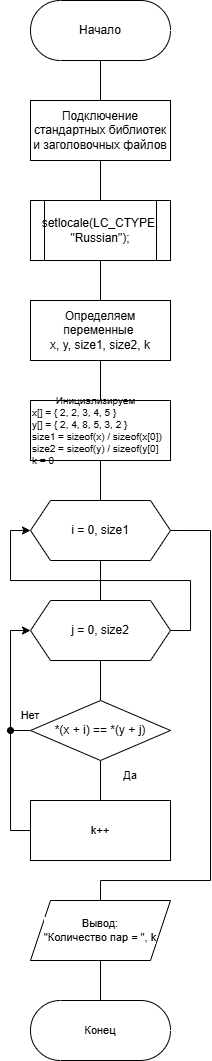

The diagram above was exported from draw.io. Its source (the exported page's mxGraphModel, read from the mxfile embedded in the PNG):
<mxGraphModel dx="735" dy="577" grid="1" gridSize="10" guides="1" tooltips="1" connect="1" arrows="1" fold="1" page="1" pageScale="1" pageWidth="827" pageHeight="1169" math="0" shadow="0">
  <root>
    <mxCell id="0" />
    <mxCell id="1" parent="0" />
    <mxCell id="lpwBqHNYMur539OCGt_a-21" value="" style="edgeStyle=orthogonalEdgeStyle;shape=connector;rounded=0;orthogonalLoop=1;jettySize=auto;html=1;strokeColor=default;align=center;verticalAlign=middle;fontFamily=Helvetica;fontSize=11;fontColor=default;labelBackgroundColor=default;endArrow=none;endFill=0;" edge="1" parent="1" source="lpwBqHNYMur539OCGt_a-1" target="lpwBqHNYMur539OCGt_a-2">
      <mxGeometry relative="1" as="geometry" />
    </mxCell>
    <mxCell id="lpwBqHNYMur539OCGt_a-1" value="Начало" style="html=1;dashed=0;whiteSpace=wrap;shape=mxgraph.dfd.start" vertex="1" parent="1">
      <mxGeometry x="280" y="80" width="140" height="60" as="geometry" />
    </mxCell>
    <mxCell id="lpwBqHNYMur539OCGt_a-22" value="" style="edgeStyle=orthogonalEdgeStyle;shape=connector;rounded=0;orthogonalLoop=1;jettySize=auto;html=1;strokeColor=default;align=center;verticalAlign=middle;fontFamily=Helvetica;fontSize=11;fontColor=default;labelBackgroundColor=default;endArrow=none;endFill=0;" edge="1" parent="1" source="lpwBqHNYMur539OCGt_a-2" target="lpwBqHNYMur539OCGt_a-3">
      <mxGeometry relative="1" as="geometry" />
    </mxCell>
    <mxCell id="lpwBqHNYMur539OCGt_a-2" value="Подключение стандартных библиотек и заголовочных файлов" style="whiteSpace=wrap;html=1;" vertex="1" parent="1">
      <mxGeometry x="280" y="180" width="140" height="60" as="geometry" />
    </mxCell>
    <mxCell id="lpwBqHNYMur539OCGt_a-20" value="" style="edgeStyle=orthogonalEdgeStyle;shape=connector;rounded=0;orthogonalLoop=1;jettySize=auto;html=1;strokeColor=default;align=center;verticalAlign=middle;fontFamily=Helvetica;fontSize=11;fontColor=default;labelBackgroundColor=default;endArrow=none;endFill=0;" edge="1" parent="1" source="lpwBqHNYMur539OCGt_a-3" target="lpwBqHNYMur539OCGt_a-4">
      <mxGeometry relative="1" as="geometry" />
    </mxCell>
    <mxCell id="lpwBqHNYMur539OCGt_a-3" value="&lt;div&gt;&lt;span style=&quot;background-color: transparent; color: light-dark(rgb(0, 0, 0), rgb(255, 255, 255));&quot;&gt;setlocale(LC_CTYPE, &quot;Russian&quot;);&lt;/span&gt;&lt;/div&gt;" style="shape=process;whiteSpace=wrap;html=1;backgroundOutline=1;fontSize=12;" vertex="1" parent="1">
      <mxGeometry x="280" y="280" width="140" height="60" as="geometry" />
    </mxCell>
    <mxCell id="lpwBqHNYMur539OCGt_a-19" value="" style="edgeStyle=orthogonalEdgeStyle;shape=connector;rounded=0;orthogonalLoop=1;jettySize=auto;html=1;strokeColor=default;align=center;verticalAlign=middle;fontFamily=Helvetica;fontSize=11;fontColor=default;labelBackgroundColor=default;endArrow=none;endFill=0;" edge="1" parent="1" source="lpwBqHNYMur539OCGt_a-4" target="lpwBqHNYMur539OCGt_a-5">
      <mxGeometry relative="1" as="geometry" />
    </mxCell>
    <mxCell id="lpwBqHNYMur539OCGt_a-4" value="Определяем переменные&amp;nbsp;&lt;div&gt;x, y, size1, size2, k&lt;/div&gt;" style="whiteSpace=wrap;html=1;rounded=0;" vertex="1" parent="1">
      <mxGeometry x="280" y="380" width="140" height="60" as="geometry" />
    </mxCell>
    <mxCell id="lpwBqHNYMur539OCGt_a-18" value="" style="edgeStyle=orthogonalEdgeStyle;shape=connector;rounded=0;orthogonalLoop=1;jettySize=auto;html=1;strokeColor=default;align=center;verticalAlign=middle;fontFamily=Helvetica;fontSize=11;fontColor=default;labelBackgroundColor=default;endArrow=none;endFill=0;" edge="1" parent="1" source="lpwBqHNYMur539OCGt_a-5" target="lpwBqHNYMur539OCGt_a-6">
      <mxGeometry relative="1" as="geometry" />
    </mxCell>
    <mxCell id="lpwBqHNYMur539OCGt_a-5" value="&lt;div style=&quot;text-align: center;&quot;&gt;&lt;span style=&quot;background-color: transparent; color: light-dark(rgb(0, 0, 0), rgb(255, 255, 255));&quot;&gt;Инициализируем&amp;nbsp;&lt;/span&gt;&lt;/div&gt;&lt;div&gt;&lt;div&gt;x[] = { 2, 2, 3, 4, 5 }&lt;/div&gt;&lt;div&gt;&lt;span style=&quot;white-space: normal;&quot;&gt;y[] = { 2, 4, 8, 5, 3, 2 }&lt;/span&gt;&lt;/div&gt;&lt;/div&gt;&lt;div&gt;&lt;div&gt;size1 = sizeof(x) / sizeof(x[0])&lt;/div&gt;&lt;div&gt;&lt;span style=&quot;white-space: normal;&quot;&gt;size2 = sizeof(y) / sizeof(y[0]&lt;/span&gt;&lt;/div&gt;&lt;/div&gt;&lt;div&gt;&lt;span style=&quot;white-space: normal;&quot;&gt;k = 0&lt;/span&gt;&lt;/div&gt;" style="whiteSpace=wrap;html=1;rounded=0;fontSize=10;align=left;" vertex="1" parent="1">
      <mxGeometry x="280" y="480" width="140" height="60" as="geometry" />
    </mxCell>
    <mxCell id="lpwBqHNYMur539OCGt_a-17" value="" style="edgeStyle=orthogonalEdgeStyle;shape=connector;rounded=0;orthogonalLoop=1;jettySize=auto;html=1;strokeColor=default;align=center;verticalAlign=middle;fontFamily=Helvetica;fontSize=11;fontColor=default;labelBackgroundColor=default;endArrow=none;endFill=0;" edge="1" parent="1" source="lpwBqHNYMur539OCGt_a-6" target="lpwBqHNYMur539OCGt_a-7">
      <mxGeometry relative="1" as="geometry" />
    </mxCell>
    <mxCell id="lpwBqHNYMur539OCGt_a-24" style="edgeStyle=orthogonalEdgeStyle;shape=connector;rounded=0;orthogonalLoop=1;jettySize=auto;html=1;exitX=1;exitY=0.5;exitDx=0;exitDy=0;entryX=0.5;entryY=0;entryDx=0;entryDy=0;strokeColor=default;align=center;verticalAlign=middle;fontFamily=Helvetica;fontSize=11;fontColor=default;labelBackgroundColor=default;endArrow=none;endFill=0;" edge="1" parent="1" source="lpwBqHNYMur539OCGt_a-6" target="lpwBqHNYMur539OCGt_a-23">
      <mxGeometry relative="1" as="geometry">
        <Array as="points">
          <mxPoint x="460" y="610" />
          <mxPoint x="460" y="960" />
          <mxPoint x="350" y="960" />
        </Array>
      </mxGeometry>
    </mxCell>
    <mxCell id="lpwBqHNYMur539OCGt_a-6" value="i = 0, size1" style="shape=hexagon;perimeter=hexagonPerimeter2;whiteSpace=wrap;html=1;fixedSize=1;" vertex="1" parent="1">
      <mxGeometry x="280" y="580" width="140" height="60" as="geometry" />
    </mxCell>
    <mxCell id="lpwBqHNYMur539OCGt_a-9" value="" style="edgeStyle=orthogonalEdgeStyle;rounded=0;orthogonalLoop=1;jettySize=auto;html=1;endArrow=none;endFill=0;" edge="1" parent="1" source="lpwBqHNYMur539OCGt_a-7" target="lpwBqHNYMur539OCGt_a-8">
      <mxGeometry relative="1" as="geometry" />
    </mxCell>
    <mxCell id="lpwBqHNYMur539OCGt_a-14" style="edgeStyle=orthogonalEdgeStyle;shape=connector;rounded=0;orthogonalLoop=1;jettySize=auto;html=1;exitX=1;exitY=0.5;exitDx=0;exitDy=0;entryX=0;entryY=0.5;entryDx=0;entryDy=0;strokeColor=default;align=center;verticalAlign=middle;fontFamily=Helvetica;fontSize=11;fontColor=default;labelBackgroundColor=default;endArrow=classic;endFill=1;" edge="1" parent="1" source="lpwBqHNYMur539OCGt_a-7" target="lpwBqHNYMur539OCGt_a-6">
      <mxGeometry relative="1" as="geometry" />
    </mxCell>
    <mxCell id="lpwBqHNYMur539OCGt_a-7" value="j = 0, size2" style="shape=hexagon;perimeter=hexagonPerimeter2;whiteSpace=wrap;html=1;fixedSize=1;" vertex="1" parent="1">
      <mxGeometry x="280" y="680" width="140" height="60" as="geometry" />
    </mxCell>
    <mxCell id="lpwBqHNYMur539OCGt_a-11" value="" style="edgeStyle=orthogonalEdgeStyle;shape=connector;rounded=0;orthogonalLoop=1;jettySize=auto;html=1;strokeColor=default;align=center;verticalAlign=middle;fontFamily=Helvetica;fontSize=11;fontColor=default;labelBackgroundColor=default;endArrow=none;endFill=0;" edge="1" parent="1" source="lpwBqHNYMur539OCGt_a-8" target="lpwBqHNYMur539OCGt_a-10">
      <mxGeometry relative="1" as="geometry" />
    </mxCell>
    <mxCell id="lpwBqHNYMur539OCGt_a-15" style="edgeStyle=orthogonalEdgeStyle;shape=connector;rounded=0;orthogonalLoop=1;jettySize=auto;html=1;exitX=0;exitY=0.5;exitDx=0;exitDy=0;strokeColor=default;align=center;verticalAlign=middle;fontFamily=Helvetica;fontSize=11;fontColor=default;labelBackgroundColor=default;endArrow=oval;endFill=1;" edge="1" parent="1" source="lpwBqHNYMur539OCGt_a-8">
      <mxGeometry relative="1" as="geometry">
        <mxPoint x="260" y="810" as="targetPoint" />
      </mxGeometry>
    </mxCell>
    <mxCell id="lpwBqHNYMur539OCGt_a-8" value="*(x + i) == *(y + j)" style="rhombus;whiteSpace=wrap;html=1;" vertex="1" parent="1">
      <mxGeometry x="280" y="779.9999999999998" width="140" height="60" as="geometry" />
    </mxCell>
    <mxCell id="lpwBqHNYMur539OCGt_a-13" style="edgeStyle=orthogonalEdgeStyle;shape=connector;rounded=0;orthogonalLoop=1;jettySize=auto;html=1;exitX=0;exitY=0.5;exitDx=0;exitDy=0;entryX=0;entryY=0.5;entryDx=0;entryDy=0;strokeColor=default;align=center;verticalAlign=middle;fontFamily=Helvetica;fontSize=11;fontColor=default;labelBackgroundColor=default;endArrow=classic;endFill=1;" edge="1" parent="1" source="lpwBqHNYMur539OCGt_a-10" target="lpwBqHNYMur539OCGt_a-7">
      <mxGeometry relative="1" as="geometry" />
    </mxCell>
    <mxCell id="lpwBqHNYMur539OCGt_a-10" value="&lt;div&gt;k++&lt;/div&gt;" style="whiteSpace=wrap;html=1;rounded=0;fontFamily=Helvetica;fontSize=11;fontColor=default;labelBackgroundColor=default;" vertex="1" parent="1">
      <mxGeometry x="280" y="880" width="140" height="60" as="geometry" />
    </mxCell>
    <mxCell id="lpwBqHNYMur539OCGt_a-12" value="Да" style="text;html=1;whiteSpace=wrap;strokeColor=none;fillColor=none;align=center;verticalAlign=middle;rounded=0;fontFamily=Helvetica;fontSize=11;fontColor=default;labelBackgroundColor=default;" vertex="1" parent="1">
      <mxGeometry x="350" y="840" width="60" height="30" as="geometry" />
    </mxCell>
    <mxCell id="lpwBqHNYMur539OCGt_a-16" value="Нет" style="text;html=1;whiteSpace=wrap;strokeColor=none;fillColor=none;align=center;verticalAlign=middle;rounded=0;fontFamily=Helvetica;fontSize=11;fontColor=default;labelBackgroundColor=default;" vertex="1" parent="1">
      <mxGeometry x="250" y="780" width="60" height="30" as="geometry" />
    </mxCell>
    <mxCell id="lpwBqHNYMur539OCGt_a-26" value="" style="edgeStyle=orthogonalEdgeStyle;shape=connector;rounded=0;orthogonalLoop=1;jettySize=auto;html=1;strokeColor=default;align=center;verticalAlign=middle;fontFamily=Helvetica;fontSize=11;fontColor=default;labelBackgroundColor=default;endArrow=none;endFill=0;" edge="1" parent="1" source="lpwBqHNYMur539OCGt_a-23" target="lpwBqHNYMur539OCGt_a-25">
      <mxGeometry relative="1" as="geometry" />
    </mxCell>
    <mxCell id="lpwBqHNYMur539OCGt_a-23" value="Вывод:&lt;div&gt;&quot;Количество пар = &quot;, k&lt;/div&gt;" style="shape=parallelogram;perimeter=parallelogramPerimeter;whiteSpace=wrap;html=1;fixedSize=1;rounded=0;fontFamily=Helvetica;fontSize=11;fontColor=default;labelBackgroundColor=default;" vertex="1" parent="1">
      <mxGeometry x="280" y="980" width="140" height="60" as="geometry" />
    </mxCell>
    <mxCell id="lpwBqHNYMur539OCGt_a-25" value="Конец" style="html=1;dashed=0;whiteSpace=wrap;shape=mxgraph.dfd.start;fontFamily=Helvetica;fontSize=11;fontColor=default;labelBackgroundColor=default;" vertex="1" parent="1">
      <mxGeometry x="280" y="1080" width="140" height="60" as="geometry" />
    </mxCell>
  </root>
</mxGraphModel>